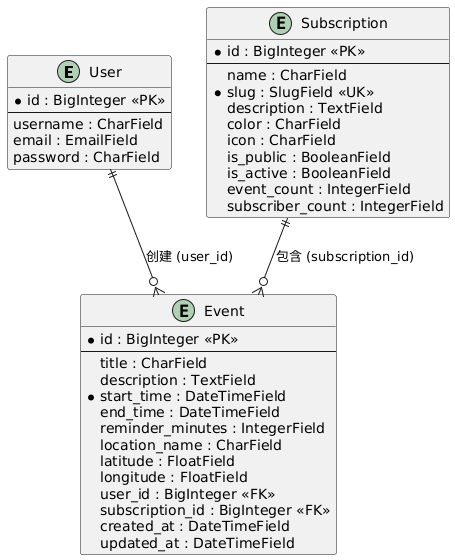

The diagram above was rendered by PlantUML. Its source (embedded in the PNG):
@startuml
entity "User" as User {
    * id : BigInteger <<PK>>
    --
    username : CharField
    email : EmailField
    password : CharField
}

entity "Subscription" as Subscription {
    * id : BigInteger <<PK>>
    --
    name : CharField
    * slug : SlugField <<UK>>
    description : TextField
    color : CharField
    icon : CharField
    is_public : BooleanField
    is_active : BooleanField
    event_count : IntegerField
    subscriber_count : IntegerField
}

entity "Event" as Event {
    * id : BigInteger <<PK>>
    --
    title : CharField
    description : TextField
    * start_time : DateTimeField
    end_time : DateTimeField
    reminder_minutes : IntegerField
    location_name : CharField
    latitude : FloatField
    longitude : FloatField
    user_id : BigInteger <<FK>>
    subscription_id : BigInteger <<FK>>
    created_at : DateTimeField
    updated_at : DateTimeField
}

User ||--o{ Event : "创建 (user_id)"
Subscription ||--o{ Event : "包含 (subscription_id)"
@enduml